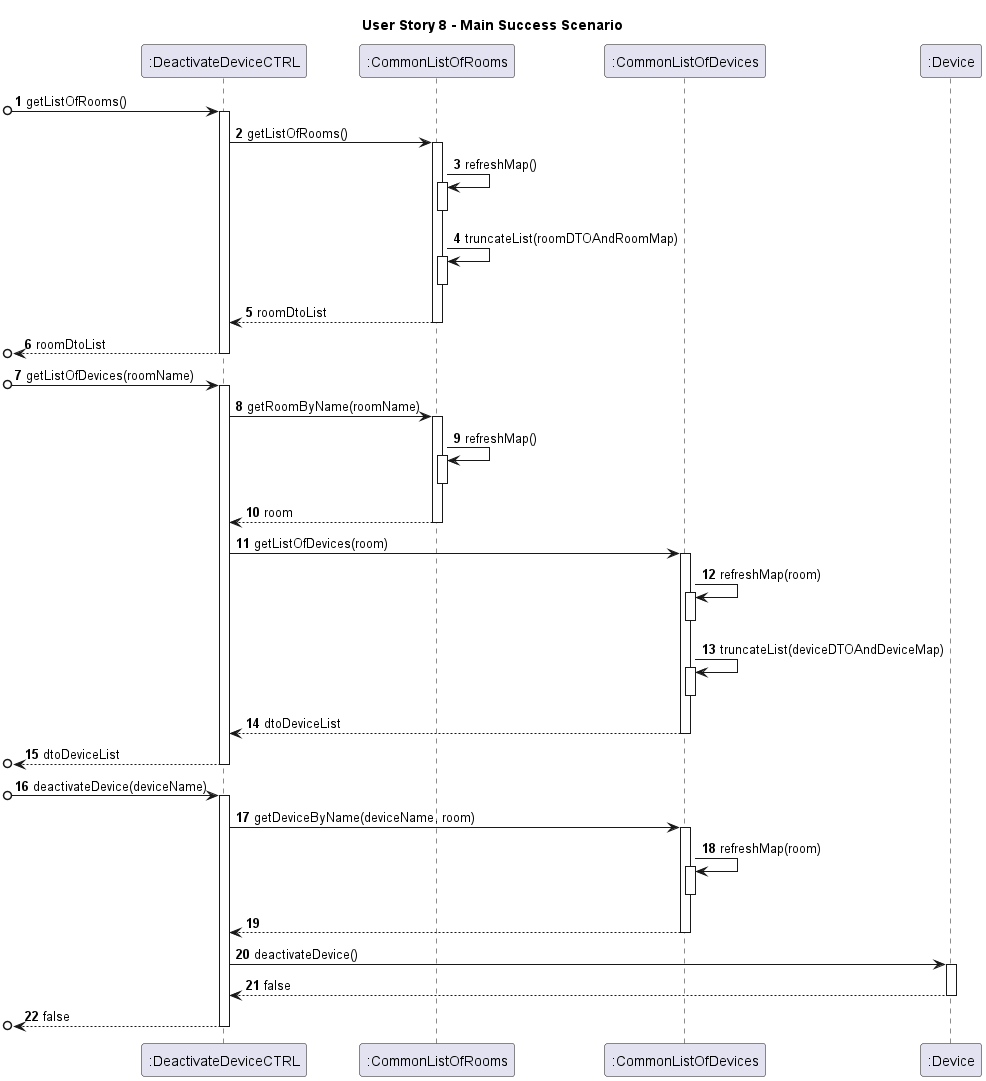

The diagram above was rendered by PlantUML. Its source (embedded in the PNG):
@startuml
title User Story 8 - Main Success Scenario

autonumber

participant ":DeactivateDeviceCTRL" as C
participant ":CommonListOfRooms" as CU
participant ":CommonListOfDevices" as CD
participant ":Device" as D



[o-> C : getListOfRooms()
activate C
C -> CU : getListOfRooms()
activate CU
CU -> CU : refreshMap()
activate CU
deactivate CU

CU -> CU : truncateList(roomDTOAndRoomMap)
activate CU
deactivate CU
CU --> C : roomDtoList
deactivate CU
[o<-- C : roomDtoList
deactivate C

[o-> C : getListOfDevices(roomName)
activate C
C -> CU: getRoomByName(roomName)
activate CU
CU -> CU : refreshMap()
activate CU
deactivate CU
CU --> C : room
deactivate CU
C -> CD : getListOfDevices(room)
activate CD
CD -> CD : refreshMap(room)
activate CD
deactivate CD

CD -> CD : truncateList(deviceDTOAndDeviceMap)
activate CD
deactivate CD
CD --> C : dtoDeviceList
deactivate CD
[o<-- C : dtoDeviceList
deactivate C

[o-> C : deactivateDevice(deviceName)
activate C
C -> CD : getDeviceByName(deviceName, room)
activate CD
CD -> CD : refreshMap(room)
activate CD
deactivate CD
CD --> C :
deactivate CD
C -> D : deactivateDevice()
activate D
D --> C : false
deactivate D
[o<-- C : false
deactivate C
@enduml